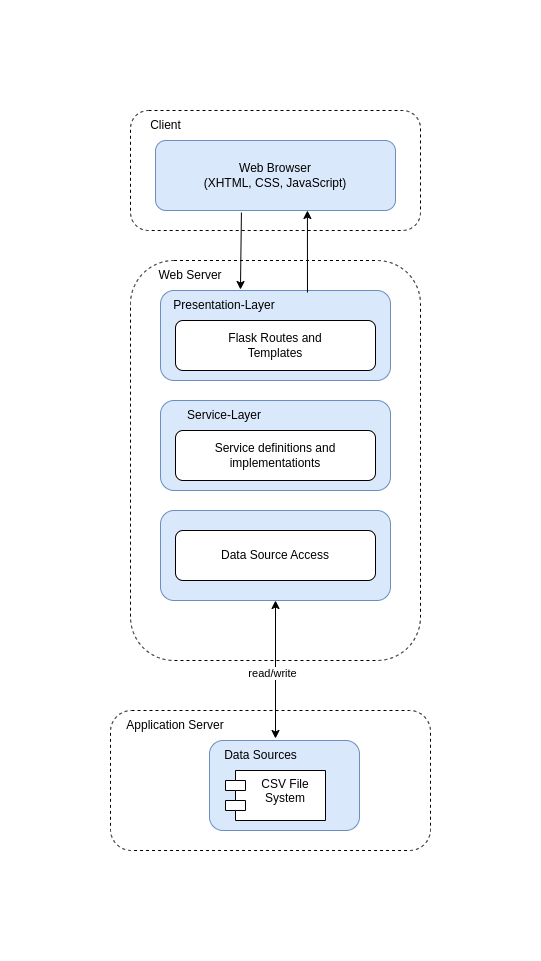

The diagram above was exported from draw.io. Its source (the exported page's mxGraphModel, read from the mxfile embedded in the PNG):
<mxGraphModel dx="1362" dy="759" grid="1" gridSize="10" guides="1" tooltips="1" connect="1" arrows="1" fold="1" page="1" pageScale="1" pageWidth="827" pageHeight="1169" math="0" shadow="0">
  <root>
    <mxCell id="0" />
    <mxCell id="1" parent="0" />
    <mxCell id="41OCF-NjIxhgyC4ya7Qj-1" value="" style="rounded=1;whiteSpace=wrap;html=1;dashed=1;fillColor=none;" vertex="1" parent="1">
      <mxGeometry x="260" y="170" width="290" height="120" as="geometry" />
    </mxCell>
    <mxCell id="41OCF-NjIxhgyC4ya7Qj-2" value="Web Browser&lt;div&gt;(XHTML, CSS, JavaScript)&lt;/div&gt;" style="rounded=1;whiteSpace=wrap;html=1;fillColor=#dae8fc;strokeColor=#6c8ebf;" vertex="1" parent="1">
      <mxGeometry x="285" y="200" width="240" height="70" as="geometry" />
    </mxCell>
    <mxCell id="41OCF-NjIxhgyC4ya7Qj-3" value="Client" style="text;html=1;align=center;verticalAlign=middle;resizable=0;points=[];autosize=1;strokeColor=none;fillColor=none;" vertex="1" parent="1">
      <mxGeometry x="270" y="170" width="50" height="30" as="geometry" />
    </mxCell>
    <mxCell id="41OCF-NjIxhgyC4ya7Qj-4" value="" style="rounded=1;whiteSpace=wrap;html=1;dashed=1;fillColor=none;" vertex="1" parent="1">
      <mxGeometry x="260" y="320" width="290" height="400" as="geometry" />
    </mxCell>
    <mxCell id="41OCF-NjIxhgyC4ya7Qj-8" value="" style="rounded=1;whiteSpace=wrap;html=1;fillColor=#dae8fc;strokeColor=#6c8ebf;" vertex="1" parent="1">
      <mxGeometry x="290" y="350" width="230" height="90" as="geometry" />
    </mxCell>
    <mxCell id="41OCF-NjIxhgyC4ya7Qj-9" value="" style="rounded=1;whiteSpace=wrap;html=1;" vertex="1" parent="1">
      <mxGeometry x="305" y="380" width="200" height="50" as="geometry" />
    </mxCell>
    <mxCell id="41OCF-NjIxhgyC4ya7Qj-10" value="&lt;span style=&quot;color: rgba(0, 0, 0, 0); font-family: monospace; font-size: 0px; text-align: start; text-wrap-mode: nowrap;&quot;&gt;F&lt;/span&gt;" style="text;html=1;align=center;verticalAlign=middle;whiteSpace=wrap;rounded=0;" vertex="1" parent="1">
      <mxGeometry x="380" y="380" width="60" height="30" as="geometry" />
    </mxCell>
    <mxCell id="41OCF-NjIxhgyC4ya7Qj-11" value="Flask Routes and Templates" style="text;html=1;align=center;verticalAlign=middle;whiteSpace=wrap;rounded=0;" vertex="1" parent="1">
      <mxGeometry x="350" y="390" width="110" height="30" as="geometry" />
    </mxCell>
    <mxCell id="41OCF-NjIxhgyC4ya7Qj-12" value="Presentation-Layer" style="text;html=1;align=center;verticalAlign=middle;whiteSpace=wrap;rounded=0;" vertex="1" parent="1">
      <mxGeometry x="294" y="350" width="120" height="30" as="geometry" />
    </mxCell>
    <mxCell id="41OCF-NjIxhgyC4ya7Qj-13" value="" style="rounded=1;whiteSpace=wrap;html=1;fillColor=#dae8fc;strokeColor=#6c8ebf;" vertex="1" parent="1">
      <mxGeometry x="290" y="460" width="230" height="90" as="geometry" />
    </mxCell>
    <mxCell id="41OCF-NjIxhgyC4ya7Qj-14" value="Service definitions and implementationts" style="rounded=1;whiteSpace=wrap;html=1;" vertex="1" parent="1">
      <mxGeometry x="305" y="490" width="200" height="50" as="geometry" />
    </mxCell>
    <mxCell id="41OCF-NjIxhgyC4ya7Qj-15" value="Service-Layer" style="text;html=1;align=center;verticalAlign=middle;whiteSpace=wrap;rounded=0;" vertex="1" parent="1">
      <mxGeometry x="294" y="460" width="120" height="30" as="geometry" />
    </mxCell>
    <mxCell id="41OCF-NjIxhgyC4ya7Qj-16" value="" style="rounded=1;whiteSpace=wrap;html=1;fillColor=#dae8fc;strokeColor=#6c8ebf;" vertex="1" parent="1">
      <mxGeometry x="290" y="570" width="230" height="90" as="geometry" />
    </mxCell>
    <mxCell id="41OCF-NjIxhgyC4ya7Qj-17" value="Data Source Access" style="rounded=1;whiteSpace=wrap;html=1;" vertex="1" parent="1">
      <mxGeometry x="305" y="590" width="200" height="50" as="geometry" />
    </mxCell>
    <mxCell id="41OCF-NjIxhgyC4ya7Qj-18" value="Web Server" style="text;html=1;align=center;verticalAlign=middle;whiteSpace=wrap;rounded=0;" vertex="1" parent="1">
      <mxGeometry x="280" y="320" width="80" height="30" as="geometry" />
    </mxCell>
    <mxCell id="41OCF-NjIxhgyC4ya7Qj-19" value="" style="rounded=1;whiteSpace=wrap;html=1;dashed=1;fillColor=none;" vertex="1" parent="1">
      <mxGeometry x="240" y="770" width="320" height="140" as="geometry" />
    </mxCell>
    <mxCell id="41OCF-NjIxhgyC4ya7Qj-21" value="" style="rounded=1;whiteSpace=wrap;html=1;fillColor=#dae8fc;strokeColor=#6c8ebf;" vertex="1" parent="1">
      <mxGeometry x="339" y="800" width="150" height="90" as="geometry" />
    </mxCell>
    <mxCell id="41OCF-NjIxhgyC4ya7Qj-22" value="CSV File System" style="shape=module;align=left;spacingLeft=20;align=center;verticalAlign=top;whiteSpace=wrap;html=1;" vertex="1" parent="1">
      <mxGeometry x="355" y="830" width="100" height="50" as="geometry" />
    </mxCell>
    <mxCell id="41OCF-NjIxhgyC4ya7Qj-23" value="Data Sources" style="text;html=1;align=center;verticalAlign=middle;whiteSpace=wrap;rounded=0;" vertex="1" parent="1">
      <mxGeometry x="350" y="800" width="81" height="30" as="geometry" />
    </mxCell>
    <mxCell id="41OCF-NjIxhgyC4ya7Qj-24" value="Application Server" style="text;html=1;align=center;verticalAlign=middle;whiteSpace=wrap;rounded=0;" vertex="1" parent="1">
      <mxGeometry x="250" y="770" width="110" height="30" as="geometry" />
    </mxCell>
    <mxCell id="41OCF-NjIxhgyC4ya7Qj-25" value="" style="endArrow=classic;startArrow=classic;html=1;rounded=0;entryX=0.5;entryY=1;entryDx=0;entryDy=0;" edge="1" parent="1" target="41OCF-NjIxhgyC4ya7Qj-16">
      <mxGeometry width="50" height="50" relative="1" as="geometry">
        <mxPoint x="405" y="798" as="sourcePoint" />
        <mxPoint x="455" y="750" as="targetPoint" />
      </mxGeometry>
    </mxCell>
    <mxCell id="41OCF-NjIxhgyC4ya7Qj-26" value="read/write" style="edgeLabel;html=1;align=center;verticalAlign=middle;resizable=0;points=[];" vertex="1" connectable="0" parent="41OCF-NjIxhgyC4ya7Qj-25">
      <mxGeometry x="-0.0435" y="4" relative="1" as="geometry">
        <mxPoint as="offset" />
      </mxGeometry>
    </mxCell>
    <mxCell id="41OCF-NjIxhgyC4ya7Qj-27" value="" style="endArrow=classic;html=1;rounded=0;exitX=0.358;exitY=1.029;exitDx=0;exitDy=0;exitPerimeter=0;entryX=0.633;entryY=-0.033;entryDx=0;entryDy=0;entryPerimeter=0;" edge="1" parent="1" source="41OCF-NjIxhgyC4ya7Qj-2" target="41OCF-NjIxhgyC4ya7Qj-12">
      <mxGeometry width="50" height="50" relative="1" as="geometry">
        <mxPoint x="320" y="520" as="sourcePoint" />
        <mxPoint x="370" y="470" as="targetPoint" />
      </mxGeometry>
    </mxCell>
    <mxCell id="41OCF-NjIxhgyC4ya7Qj-28" value="" style="endArrow=classic;html=1;rounded=0;entryX=0.633;entryY=1;entryDx=0;entryDy=0;entryPerimeter=0;exitX=0.639;exitY=0.022;exitDx=0;exitDy=0;exitPerimeter=0;" edge="1" parent="1" source="41OCF-NjIxhgyC4ya7Qj-8" target="41OCF-NjIxhgyC4ya7Qj-2">
      <mxGeometry width="50" height="50" relative="1" as="geometry">
        <mxPoint x="370" y="510" as="sourcePoint" />
        <mxPoint x="420" y="460" as="targetPoint" />
      </mxGeometry>
    </mxCell>
  </root>
</mxGraphModel>